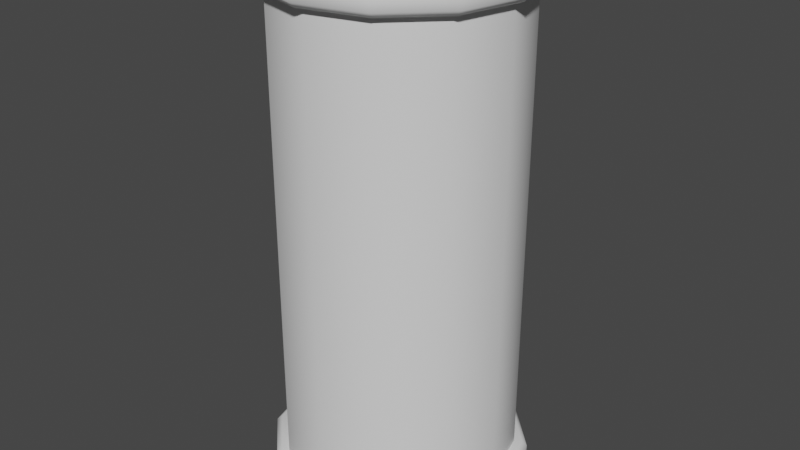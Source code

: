# Source: 2xPipey.blend  (saved by Blender 3.6.13; exported with 4.5.12 LTS)
import bpy
from mathutils import Matrix  # noqa: F401  (used for matrix-valued properties, if any)

bpy.ops.wm.read_factory_settings(use_empty=True)
scene = bpy.context.scene
scene.name = 'Scene'

# ---- collections
col_collection = bpy.data.collections.new('Collection'); scene.collection.children.link(col_collection)

# ---- node groups
ng_auto_smooth = bpy.data.node_groups.new('Auto Smooth', 'GeometryNodeTree')
_s = ng_auto_smooth.interface.new_socket(name='Geometry', in_out='OUTPUT', socket_type='NodeSocketGeometry')
_s = ng_auto_smooth.interface.new_socket(name='Geometry', in_out='INPUT', socket_type='NodeSocketGeometry')
_s = ng_auto_smooth.interface.new_socket(name='Angle', in_out='INPUT', socket_type='NodeSocketFloat')
_s.subtype = 'ANGLE'
_s.min_value = 0.0
_s.max_value = 3.142
ng_auto_smooth.is_modifier = True
_N = ng_auto_smooth.nodes; _L = ng_auto_smooth.links
n0 = _N.new('NodeGroupOutput'); n0.name = 'Group Output'; n0.location = (480, -100)
n1 = _N.new('NodeGroupInput'); n1.name = 'Group Input'; n1.location = (-420, -300)
n2 = _N.new('NodeGroupInput'); n2.name = 'Group Input.001'; n2.location = (-60, -100)
n3 = _N.new('GeometryNodeSetShadeSmooth'); n3.name = 'Set Shade Smooth'; n3.location = (120, -100)
n3.domain = 'EDGE'
n4 = _N.new('GeometryNodeSetShadeSmooth'); n4.name = 'Set Shade Smooth.001'; n4.location = (300, -100)
n5 = _N.new('GeometryNodeInputMeshEdgeAngle'); n5.name = 'Edge Angle'; n5.location = (-420, -220)
n6 = _N.new('GeometryNodeInputEdgeSmooth'); n6.name = 'Is Edge Smooth'; n6.location = (-60, -160)
n7 = _N.new('GeometryNodeInputShadeSmooth'); n7.name = 'Is Face Smooth'; n7.location = (-240, -340)
n8 = _N.new('FunctionNodeBooleanMath'); n8.name = 'Boolean Math'; n8.location = (-60, -220)
n9 = _N.new('FunctionNodeCompare'); n9.name = 'Compare'; n9.location = (-240, -180)
n9.operation = 'LESS_EQUAL'
_L.new(n5.outputs[0], n9.inputs[0])
_L.new(n4.outputs[0], n0.inputs[0])
_L.new(n1.outputs[1], n9.inputs[1])
_L.new(n9.outputs[0], n8.inputs[0])
_L.new(n7.outputs[0], n8.inputs[1])
_L.new(n2.outputs[0], n3.inputs[0])
_L.new(n6.outputs[0], n3.inputs[1])
_L.new(n3.outputs[0], n4.inputs[0])
_L.new(n8.outputs[0], n3.inputs[2])
n0.is_active_output = True

# ---- world
world_world = bpy.data.worlds.new('World'); scene.world = world_world
world_world.use_nodes = True; world_world.node_tree.nodes.clear()
_N = world_world.node_tree.nodes; _L = world_world.node_tree.links
n0 = _N.new('ShaderNodeOutputWorld'); n0.name = 'World Output'; n0.location = (300, 300)
n1 = _N.new('ShaderNodeBackground'); n1.name = 'Background'; n1.location = (10, 300)
n1.inputs[0].default_value = (0.05088, 0.05088, 0.05088, 1.0)
_L.new(n1.outputs[0], n0.inputs[0])
n0.is_active_output = True
world_world.color = (0.05088, 0.05088, 0.05088)
world_world.use_sun_shadow = False
world_world.sun_shadow_jitter_overblur = 0.0

# ---- meshes
me_cylinder_004 = bpy.data.meshes.new('Cylinder.004')
me_cylinder_004.from_pydata([(0.0, 0.45, 0.1), (0.0, 0.45, 1.9), (0.225, 0.3897, 0.1), (0.225, 0.3897, 1.9), (0.3897, 0.225, 0.1), (0.3897, 0.225, 1.9), (0.45, -7.451e-10, 0.1), (0.45, -7.451e-10, 1.9), (0.3897, -0.225, 0.1), (0.3897, -0.225, 1.9), (0.225, -0.3897, 0.1), (0.225, -0.3897, 1.9), (0.0, -0.45, 0.1), (0.0, -0.45, 1.9), (-0.225, -0.3897, 0.1), (-0.225, -0.3897, 1.9), (-0.3897, -0.225, 0.1), (-0.3897, -0.225, 1.9), (-0.45, -7.451e-10, 0.1), (-0.45, -7.451e-10, 1.9), (-0.3897, 0.225, 0.1), (-0.3897, 0.225, 1.9), (-0.225, 0.3897, 0.1), (-0.225, 0.3897, 1.9)], [], [(0, 1, 3, 2), (2, 3, 5, 4), (4, 5, 7, 6), (6, 7, 9, 8), (8, 9, 11, 10), (10, 11, 13, 12), (12, 13, 15, 14), (14, 15, 17, 16), (16, 17, 19, 18), (18, 19, 21, 20), (3, 1, 23, 21, 19, 17, 15, 13, 11, 9, 7, 5), (20, 21, 23, 22), (22, 23, 1, 0), (0, 2, 4, 6, 8, 10, 12, 14, 16, 18, 20, 22)])
me_cylinder_004.polygons.foreach_set('use_smooth', [True] * 14)
_uv = me_cylinder_004.uv_layers.new(name='UVMap')
_uv.uv.foreach_set('vector', [1.0, 0.5, 1.0, 1.0, 0.9167, 1.0, 0.9167, 0.5, 0.9167, 0.5, 0.9167, 1.0, 0.8333, 1.0, 0.8333, 0.5, 0.8333, 0.5, 0.8333, 1.0, 0.75, 1.0, 0.75, 0.5, 0.75, 0.5, 0.75, 1.0, 0.6667, 1.0, 0.6667, 0.5, 0.6667, 0.5, 0.6667, 1.0, 0.5833, 1.0, 0.5833, 0.5, 0.5833, 0.5, 0.5833, 1.0, 0.5, 1.0, 0.5, 0.5, 0.5, 0.5, 0.5, 1.0, 0.4167, 1.0, 0.4167, 0.5, 0.4167, 0.5, 0.4167, 1.0, 0.3333, 1.0, 0.3333, 0.5, 0.3333, 0.5, 0.3333, 1.0, 0.25, 1.0, 0.25, 0.5, 0.25, 0.5, 0.25, 1.0, 0.1667, 1.0, 0.1667, 0.5, 0.37, 0.4578, 0.25, 0.49, 0.13, 0.4578, 0.04215, 0.37, 0.01, 0.25, 0.04215, 0.13, 0.13, 0.04215, 0.25, 0.01, 0.37, 0.04215, 0.4578, 0.13, 0.49, 0.25, 0.4578, 0.37, 0.1667, 0.5, 0.1667, 1.0, 0.08333, 1.0, 0.08333, 0.5, 0.08333, 0.5, 0.08333, 1.0, 7.451e-08, 1.0, 7.451e-08, 0.5, 0.75, 0.49, 0.87, 0.4578, 0.9578, 0.37, 0.99, 0.25, 0.9578, 0.13, 0.87, 0.04215, 0.75, 0.01, 0.63, 0.04215, 0.5422, 0.13, 0.51, 0.25, 0.5422, 0.37, 0.63, 0.4578])
me_cylinder_004.update()
me_cylinder_005 = bpy.data.meshes.new('Cylinder.005')
me_cylinder_005.from_pydata([(5.588e-08, 0.4317, 7.451e-10), (0.0, 0.45, 0.01768), (0.2158, 0.3739, 7.451e-10), (0.225, 0.3897, 0.01768), (0.3739, 0.2158, 7.451e-10), (0.3897, 0.225, 0.01768), (0.4317, -1.397e-09, 7.451e-10), (0.45, -7.451e-10, 0.01768), (0.3739, -0.2158, 7.451e-10), (0.3897, -0.225, 0.01768), (0.2158, -0.3739, 7.451e-10), (0.225, -0.3897, 0.01768), (5.541e-08, -0.4317, 7.451e-10), (0.0, -0.45, 0.01768), (-0.2158, -0.3739, 7.451e-10), (-0.225, -0.3897, 0.01768), (-0.3739, -0.2158, 7.451e-10), (-0.3897, -0.225, 0.01768), (-0.4317, -9.313e-10, 7.451e-10), (-0.45, -7.451e-10, 0.01768), (-0.3739, 0.2158, 7.451e-10), (-0.3897, 0.225, 0.01768), (-0.2158, 0.3739, 7.451e-10), (-0.225, 0.3897, 0.01768), (0.0, 0.45, 0.07232), (-4.657e-10, 0.4317, 0.09), (0.2158, 0.3739, 0.09), (0.225, 0.3897, 0.07232), (0.3739, 0.2158, 0.09), (0.3897, 0.225, 0.07232), (0.4317, -9.313e-10, 0.09), (0.45, -7.451e-10, 0.07232), (0.3739, -0.2158, 0.09), (0.3897, -0.225, 0.07232), (0.2158, -0.3739, 0.09), (0.225, -0.3897, 0.07232), (4.657e-10, -0.4317, 0.09), (0.0, -0.45, 0.07232), (-0.2158, -0.3739, 0.09), (-0.225, -0.3897, 0.07232), (-0.3739, -0.2158, 0.09), (-0.3897, -0.225, 0.07232), (-0.4317, -1.397e-09, 0.09), (-0.45, -7.451e-10, 0.07232), (-0.3739, 0.2158, 0.09), (-0.3897, 0.225, 0.07232), (-0.2158, 0.3739, 0.09), (-0.225, 0.3897, 0.07232)], [], [(3, 27, 29, 5), (7, 31, 33, 9), (9, 33, 35, 11), (11, 35, 37, 13), (13, 37, 39, 15), (15, 39, 41, 17), (17, 41, 43, 19), (19, 43, 45, 21), (21, 45, 47, 23), (23, 47, 24, 1), (5, 29, 31, 7), (26, 25, 46, 44, 42, 40, 38, 36, 34, 32, 30, 28), (1, 3, 2, 0), (3, 5, 4, 2), (5, 7, 6, 4), (7, 9, 8, 6), (9, 11, 10, 8), (11, 13, 12, 10), (13, 15, 14, 12), (15, 17, 16, 14), (17, 19, 18, 16), (19, 21, 20, 18), (21, 23, 22, 20), (23, 1, 0, 22), (0, 2, 4, 6, 8, 10, 12, 14, 16, 18, 20, 22), (27, 24, 25, 26), (29, 27, 26, 28), (31, 29, 28, 30), (33, 31, 30, 32), (35, 33, 32, 34), (37, 35, 34, 36), (39, 37, 36, 38), (41, 39, 38, 40), (43, 41, 40, 42), (45, 43, 42, 44), (47, 45, 44, 46), (24, 47, 46, 25), (1, 24, 27, 3)])
me_cylinder_005.polygons.foreach_set('use_smooth', [True] * 38)
_uv = me_cylinder_005.uv_layers.new(name='UVMap')
_uv.uv.foreach_set('vector', [0.9167, 0.5982, 0.9167, 0.9018, 0.8333, 0.9018, 0.8333, 0.5982, 0.75, 0.5982, 0.75, 0.9018, 0.6667, 0.9018, 0.6667, 0.5982, 0.6667, 0.5982, 0.6667, 0.9018, 0.5833, 0.9018, 0.5833, 0.5982, 0.5833, 0.5982, 0.5833, 0.9018, 0.5, 0.9018, 0.5, 0.5982, 0.5, 0.5982, 0.5, 0.9018, 0.4167, 0.9018, 0.4167, 0.5982, 0.4167, 0.5982, 0.4167, 0.9018, 0.3333, 0.9018, 0.3333, 0.5982, 0.3333, 0.5982, 0.3333, 0.9018, 0.25, 0.9018, 0.25, 0.5982, 0.25, 0.5982, 0.25, 0.9018, 0.1667, 0.9018, 0.1667, 0.5982, 0.1667, 0.5982, 0.1667, 0.9018, 0.08333, 0.9018, 0.08333, 0.5982, 0.08333, 0.5982, 0.08333, 0.9018, 7.451e-08, 0.9018, 7.451e-08, 0.5982, 0.8333, 0.5982, 0.8333, 0.9018, 0.75, 0.9018, 0.75, 0.5982, 0.3651, 0.4494, 0.25, 0.4802, 0.1349, 0.4494, 0.05061, 0.3651, 0.01976, 0.25, 0.05061, 0.1349, 0.1349, 0.05061, 0.25, 0.01976, 0.3651, 0.05061, 0.4494, 0.1349, 0.4802, 0.25, 0.4494, 0.3651, 0.75, 0.49, 0.87, 0.4578, 0.8651, 0.4494, 0.75, 0.4802, 0.87, 0.4578, 0.9578, 0.37, 0.9494, 0.3651, 0.8651, 0.4494, 0.9578, 0.37, 0.99, 0.25, 0.9802, 0.25, 0.9494, 0.3651, 0.99, 0.25, 0.9578, 0.13, 0.9494, 0.1349, 0.9802, 0.25, 0.9578, 0.13, 0.87, 0.04215, 0.8651, 0.05061, 0.9494, 0.1349, 0.87, 0.04215, 0.75, 0.01, 0.75, 0.01976, 0.8651, 0.05061, 0.75, 0.01, 0.63, 0.04215, 0.6349, 0.05061, 0.75, 0.01976, 0.63, 0.04215, 0.5422, 0.13, 0.5506, 0.1349, 0.6349, 0.05061, 0.5422, 0.13, 0.51, 0.25, 0.5198, 0.25, 0.5506, 0.1349, 0.51, 0.25, 0.5422, 0.37, 0.5506, 0.3651, 0.5198, 0.25, 0.5422, 0.37, 0.63, 0.4578, 0.6349, 0.4494, 0.5506, 0.3651, 0.63, 0.4578, 0.75, 0.49, 0.75, 0.4802, 0.6349, 0.4494, 0.75, 0.4802, 0.8651, 0.4494, 0.9494, 0.3651, 0.9802, 0.25, 0.9494, 0.1349, 0.8651, 0.05061, 0.75, 0.01976, 0.6349, 0.05061, 0.5506, 0.1349, 0.5198, 0.25, 0.5506, 0.3651, 0.6349, 0.4494, 0.37, 0.4578, 0.25, 0.49, 0.25, 0.4802, 0.3651, 0.4494, 0.4578, 0.37, 0.37, 0.4578, 0.3651, 0.4494, 0.4494, 0.3651, 0.49, 0.25, 0.4578, 0.37, 0.4494, 0.3651, 0.4802, 0.25, 0.4578, 0.13, 0.49, 0.25, 0.4802, 0.25, 0.4494, 0.1349, 0.37, 0.04215, 0.4578, 0.13, 0.4494, 0.1349, 0.3651, 0.05061, 0.25, 0.01, 0.37, 0.04215, 0.3651, 0.05061, 0.25, 0.01976, 0.13, 0.04215, 0.25, 0.01, 0.25, 0.01976, 0.1349, 0.05061, 0.04215, 0.13, 0.13, 0.04215, 0.1349, 0.05061, 0.05061, 0.1349, 0.01, 0.25, 0.04215, 0.13, 0.05061, 0.1349, 0.01976, 0.25, 0.04215, 0.37, 0.01, 0.25, 0.01976, 0.25, 0.05061, 0.3651, 0.13, 0.4578, 0.04215, 0.37, 0.05061, 0.3651, 0.1349, 0.4494, 0.25, 0.49, 0.13, 0.4578, 0.1349, 0.4494, 0.25, 0.4802, 1.0, 0.5982, 1.0, 0.9018, 0.9167, 0.9018, 0.9167, 0.5982])
me_cylinder_005.update()
me_cylinder_006 = bpy.data.meshes.new('Cylinder.006')
me_cylinder_006.from_pydata([(5.588e-08, 0.4317, 7.451e-10), (0.0, 0.45, 0.01768), (0.2158, 0.3739, 7.451e-10), (0.225, 0.3897, 0.01768), (0.3739, 0.2158, 7.451e-10), (0.3897, 0.225, 0.01768), (0.4317, -1.397e-09, 7.451e-10), (0.45, -7.451e-10, 0.01768), (0.3739, -0.2158, 7.451e-10), (0.3897, -0.225, 0.01768), (0.2158, -0.3739, 7.451e-10), (0.225, -0.3897, 0.01768), (5.541e-08, -0.4317, 7.451e-10), (0.0, -0.45, 0.01768), (-0.2158, -0.3739, 7.451e-10), (-0.225, -0.3897, 0.01768), (-0.3739, -0.2158, 7.451e-10), (-0.3897, -0.225, 0.01768), (-0.4317, -9.313e-10, 7.451e-10), (-0.45, -7.451e-10, 0.01768), (-0.3739, 0.2158, 7.451e-10), (-0.3897, 0.225, 0.01768), (-0.2158, 0.3739, 7.451e-10), (-0.225, 0.3897, 0.01768), (0.0, 0.45, 0.07232), (-4.657e-10, 0.4317, 0.09), (0.2158, 0.3739, 0.09), (0.225, 0.3897, 0.07232), (0.3739, 0.2158, 0.09), (0.3897, 0.225, 0.07232), (0.4317, -9.313e-10, 0.09), (0.45, -7.451e-10, 0.07232), (0.3739, -0.2158, 0.09), (0.3897, -0.225, 0.07232), (0.2158, -0.3739, 0.09), (0.225, -0.3897, 0.07232), (4.657e-10, -0.4317, 0.09), (0.0, -0.45, 0.07232), (-0.2158, -0.3739, 0.09), (-0.225, -0.3897, 0.07232), (-0.3739, -0.2158, 0.09), (-0.3897, -0.225, 0.07232), (-0.4317, -1.397e-09, 0.09), (-0.45, -7.451e-10, 0.07232), (-0.3739, 0.2158, 0.09), (-0.3897, 0.225, 0.07232), (-0.2158, 0.3739, 0.09), (-0.225, 0.3897, 0.07232)], [], [(3, 27, 29, 5), (7, 31, 33, 9), (9, 33, 35, 11), (11, 35, 37, 13), (13, 37, 39, 15), (15, 39, 41, 17), (17, 41, 43, 19), (19, 43, 45, 21), (21, 45, 47, 23), (23, 47, 24, 1), (5, 29, 31, 7), (26, 25, 46, 44, 42, 40, 38, 36, 34, 32, 30, 28), (1, 3, 2, 0), (3, 5, 4, 2), (5, 7, 6, 4), (7, 9, 8, 6), (9, 11, 10, 8), (11, 13, 12, 10), (13, 15, 14, 12), (15, 17, 16, 14), (17, 19, 18, 16), (19, 21, 20, 18), (21, 23, 22, 20), (23, 1, 0, 22), (0, 2, 4, 6, 8, 10, 12, 14, 16, 18, 20, 22), (27, 24, 25, 26), (29, 27, 26, 28), (31, 29, 28, 30), (33, 31, 30, 32), (35, 33, 32, 34), (37, 35, 34, 36), (39, 37, 36, 38), (41, 39, 38, 40), (43, 41, 40, 42), (45, 43, 42, 44), (47, 45, 44, 46), (24, 47, 46, 25), (1, 24, 27, 3)])
me_cylinder_006.polygons.foreach_set('use_smooth', [True] * 38)
_uv = me_cylinder_006.uv_layers.new(name='UVMap')
_uv.uv.foreach_set('vector', [0.9167, 0.5982, 0.9167, 0.9018, 0.8333, 0.9018, 0.8333, 0.5982, 0.75, 0.5982, 0.75, 0.9018, 0.6667, 0.9018, 0.6667, 0.5982, 0.6667, 0.5982, 0.6667, 0.9018, 0.5833, 0.9018, 0.5833, 0.5982, 0.5833, 0.5982, 0.5833, 0.9018, 0.5, 0.9018, 0.5, 0.5982, 0.5, 0.5982, 0.5, 0.9018, 0.4167, 0.9018, 0.4167, 0.5982, 0.4167, 0.5982, 0.4167, 0.9018, 0.3333, 0.9018, 0.3333, 0.5982, 0.3333, 0.5982, 0.3333, 0.9018, 0.25, 0.9018, 0.25, 0.5982, 0.25, 0.5982, 0.25, 0.9018, 0.1667, 0.9018, 0.1667, 0.5982, 0.1667, 0.5982, 0.1667, 0.9018, 0.08333, 0.9018, 0.08333, 0.5982, 0.08333, 0.5982, 0.08333, 0.9018, 7.451e-08, 0.9018, 7.451e-08, 0.5982, 0.8333, 0.5982, 0.8333, 0.9018, 0.75, 0.9018, 0.75, 0.5982, 0.3651, 0.4494, 0.25, 0.4802, 0.1349, 0.4494, 0.05061, 0.3651, 0.01976, 0.25, 0.05061, 0.1349, 0.1349, 0.05061, 0.25, 0.01976, 0.3651, 0.05061, 0.4494, 0.1349, 0.4802, 0.25, 0.4494, 0.3651, 0.75, 0.49, 0.87, 0.4578, 0.8651, 0.4494, 0.75, 0.4802, 0.87, 0.4578, 0.9578, 0.37, 0.9494, 0.3651, 0.8651, 0.4494, 0.9578, 0.37, 0.99, 0.25, 0.9802, 0.25, 0.9494, 0.3651, 0.99, 0.25, 0.9578, 0.13, 0.9494, 0.1349, 0.9802, 0.25, 0.9578, 0.13, 0.87, 0.04215, 0.8651, 0.05061, 0.9494, 0.1349, 0.87, 0.04215, 0.75, 0.01, 0.75, 0.01976, 0.8651, 0.05061, 0.75, 0.01, 0.63, 0.04215, 0.6349, 0.05061, 0.75, 0.01976, 0.63, 0.04215, 0.5422, 0.13, 0.5506, 0.1349, 0.6349, 0.05061, 0.5422, 0.13, 0.51, 0.25, 0.5198, 0.25, 0.5506, 0.1349, 0.51, 0.25, 0.5422, 0.37, 0.5506, 0.3651, 0.5198, 0.25, 0.5422, 0.37, 0.63, 0.4578, 0.6349, 0.4494, 0.5506, 0.3651, 0.63, 0.4578, 0.75, 0.49, 0.75, 0.4802, 0.6349, 0.4494, 0.75, 0.4802, 0.8651, 0.4494, 0.9494, 0.3651, 0.9802, 0.25, 0.9494, 0.1349, 0.8651, 0.05061, 0.75, 0.01976, 0.6349, 0.05061, 0.5506, 0.1349, 0.5198, 0.25, 0.5506, 0.3651, 0.6349, 0.4494, 0.37, 0.4578, 0.25, 0.49, 0.25, 0.4802, 0.3651, 0.4494, 0.4578, 0.37, 0.37, 0.4578, 0.3651, 0.4494, 0.4494, 0.3651, 0.49, 0.25, 0.4578, 0.37, 0.4494, 0.3651, 0.4802, 0.25, 0.4578, 0.13, 0.49, 0.25, 0.4802, 0.25, 0.4494, 0.1349, 0.37, 0.04215, 0.4578, 0.13, 0.4494, 0.1349, 0.3651, 0.05061, 0.25, 0.01, 0.37, 0.04215, 0.3651, 0.05061, 0.25, 0.01976, 0.13, 0.04215, 0.25, 0.01, 0.25, 0.01976, 0.1349, 0.05061, 0.04215, 0.13, 0.13, 0.04215, 0.1349, 0.05061, 0.05061, 0.1349, 0.01, 0.25, 0.04215, 0.13, 0.05061, 0.1349, 0.01976, 0.25, 0.04215, 0.37, 0.01, 0.25, 0.01976, 0.25, 0.05061, 0.3651, 0.13, 0.4578, 0.04215, 0.37, 0.05061, 0.3651, 0.1349, 0.4494, 0.25, 0.49, 0.13, 0.4578, 0.1349, 0.4494, 0.25, 0.4802, 1.0, 0.5982, 1.0, 0.9018, 0.9167, 0.9018, 0.9167, 0.5982])
me_cylinder_006.update()

# ---- objects
ob_2xpipey = bpy.data.objects.new('2xPipey', me_cylinder_004)
ob_pipeytop = bpy.data.objects.new('PipeyTop', me_cylinder_005)
ob_pipeybottom = bpy.data.objects.new('PipeyBottom', me_cylinder_006)

# ---- transforms, parenting, visibility, modifiers, constraints
ob_2xpipey.location = (0.0, 1.987e-08, 0.0)
_m = ob_2xpipey.modifiers.new('Auto Smooth', 'NODES')
_m.node_group = ng_auto_smooth
_gi = [s.identifier for s in ng_auto_smooth.interface.items_tree if s.item_type == 'SOCKET' and s.in_out == 'INPUT']
_m[_gi[1]] = 0.8029  # Angle
ob_pipeytop.location = (0.0, 1.987e-08, 2.0)
ob_pipeytop.rotation_euler = (-0.0, 3.142, -0.0)
ob_pipeytop.scale = (1.111, 1.111, 1.111)
_m = ob_pipeytop.modifiers.new('Auto Smooth', 'NODES')
_m.node_group = ng_auto_smooth
_gi = [s.identifier for s in ng_auto_smooth.interface.items_tree if s.item_type == 'SOCKET' and s.in_out == 'INPUT']
_m[_gi[1]] = 0.8029  # Angle
ob_pipeybottom.location = (0.0, 1.987e-08, 0.0)
ob_pipeybottom.scale = (1.111, 1.111, 1.111)
_m = ob_pipeybottom.modifiers.new('Auto Smooth', 'NODES')
_m.node_group = ng_auto_smooth
_gi = [s.identifier for s in ng_auto_smooth.interface.items_tree if s.item_type == 'SOCKET' and s.in_out == 'INPUT']
_m[_gi[1]] = 0.8029  # Angle

# ---- collection membership
col_collection.objects.link(ob_2xpipey)
col_collection.objects.link(ob_pipeytop)
col_collection.objects.link(ob_pipeybottom)

# ---- scene / render settings (as saved in the file)
scene.frame_start = 1; scene.frame_end = 250; scene.frame_set(27)
scene.render.engine = 'BLENDER_EEVEE_NEXT'
scene.cycles.sampling_pattern = 'TABULATED_SOBOL'
scene.view_settings.view_transform = 'Filmic'
bpy.context.view_layer.update()

# ---- added for rendering (the .blend has no active camera and no usable light): camera, sun
cam_auto = bpy.data.cameras.new('AutoCamera')
cam_auto.lens = 50.0
cam_auto.sensor_width = 36.0
cam_auto.clip_end = 1000.0
ob_auto_camera = bpy.data.objects.new('AutoCamera', cam_auto)
scene.collection.objects.link(ob_auto_camera)
ob_auto_camera.location = (2.26633, -2.71959, 2.81306)
ob_auto_camera.rotation_euler = (1.09748, -7.21219e-08, 0.694738)
scene.camera = ob_auto_camera
light_auto_sun = bpy.data.lights.new('AutoSun', 'SUN')
light_auto_sun.energy = 3.0
light_auto_sun.angle = 0.0523599
ob_auto_sun = bpy.data.objects.new('AutoSun', light_auto_sun)
scene.collection.objects.link(ob_auto_sun)
ob_auto_sun.rotation_euler = (0.872665, 0.174533, 0.523599)
bpy.context.view_layer.update()
